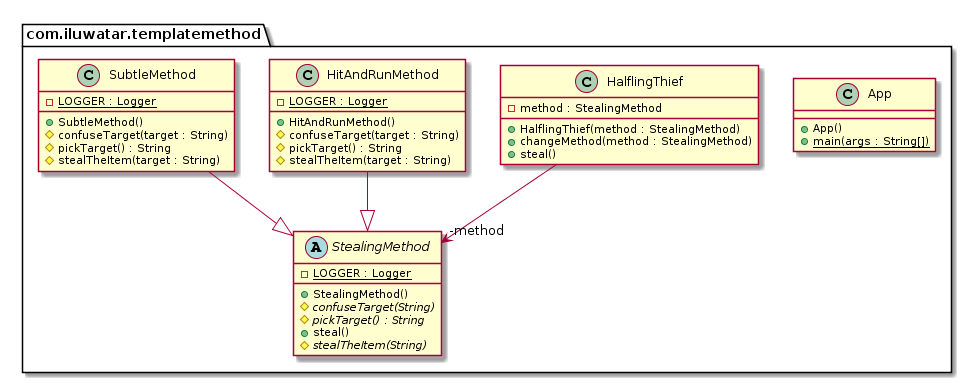

The diagram above was rendered by PlantUML. Its source (embedded in the PNG):
@startuml
package com.iluwatar.templatemethod {
  class App {
    + App()
    + main(args : String[]) {static}
  }
  class HalflingThief {
    - method : StealingMethod
    + HalflingThief(method : StealingMethod)
    + changeMethod(method : StealingMethod)
    + steal()
  }
  class HitAndRunMethod {
    - LOGGER : Logger {static}
    + HitAndRunMethod()
    # confuseTarget(target : String)
    # pickTarget() : String
    # stealTheItem(target : String)
  }
  abstract class StealingMethod {
    - LOGGER : Logger {static}
    + StealingMethod()
    # confuseTarget(String) {abstract}
    # pickTarget() : String {abstract}
    + steal()
    # stealTheItem(String) {abstract}
  }
  class SubtleMethod {
    - LOGGER : Logger {static}
    + SubtleMethod()
    # confuseTarget(target : String)
    # pickTarget() : String
    # stealTheItem(target : String)
  }
}
HalflingThief -->  "-method" StealingMethod
HitAndRunMethod --|> StealingMethod 
SubtleMethod --|> StealingMethod
@enduml